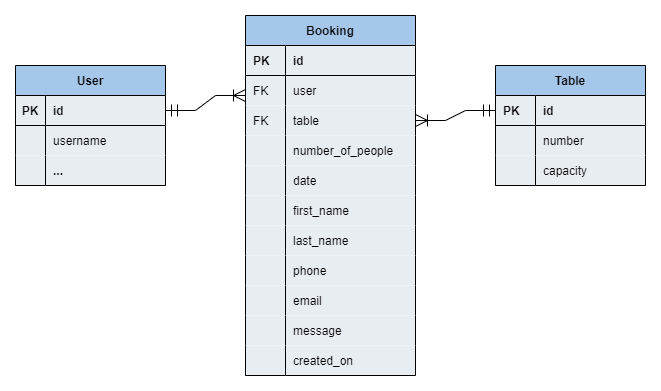

The diagram above was exported from draw.io. Its source (the exported page's mxGraphModel, read from the mxfile embedded in the PNG):
<mxGraphModel dx="1050" dy="566" grid="1" gridSize="10" guides="1" tooltips="1" connect="1" arrows="1" fold="1" page="1" pageScale="1" pageWidth="850" pageHeight="1100" math="0" shadow="0" extFonts="Permanent Marker^https://fonts.googleapis.com/css?family=Permanent+Marker">
  <root>
    <mxCell id="0" />
    <mxCell id="1" parent="0" />
    <mxCell id="C-vyLk0tnHw3VtMMgP7b-2" value="Booking" style="shape=table;startSize=30;container=1;collapsible=1;childLayout=tableLayout;fixedRows=1;rowLines=0;fontStyle=1;align=center;resizeLast=1;fillColor=#a4c7ea;" parent="1" vertex="1">
      <mxGeometry x="310" y="110" width="170" height="360" as="geometry">
        <mxRectangle x="450" y="120" width="90" height="30" as="alternateBounds" />
      </mxGeometry>
    </mxCell>
    <mxCell id="C-vyLk0tnHw3VtMMgP7b-3" value="" style="shape=partialRectangle;collapsible=0;dropTarget=0;pointerEvents=0;fillColor=none;points=[[0,0.5],[1,0.5]];portConstraint=eastwest;top=0;left=0;right=0;bottom=1;" parent="C-vyLk0tnHw3VtMMgP7b-2" vertex="1">
      <mxGeometry y="30" width="170" height="30" as="geometry" />
    </mxCell>
    <mxCell id="2LXVdCU_0ZqBOiwvvaKo-68" value="PK" style="shape=partialRectangle;overflow=hidden;connectable=0;fillColor=#e8edf2;top=1;left=1;bottom=0;right=0;align=left;spacingLeft=6;fontStyle=1;" parent="C-vyLk0tnHw3VtMMgP7b-3" vertex="1">
      <mxGeometry width="40" height="30" as="geometry">
        <mxRectangle width="40" height="30" as="alternateBounds" />
      </mxGeometry>
    </mxCell>
    <mxCell id="C-vyLk0tnHw3VtMMgP7b-5" value="id" style="shape=partialRectangle;overflow=hidden;connectable=0;fillColor=#e8edf2;top=1;left=1;bottom=0;right=1;align=left;spacingLeft=6;fontStyle=1;" parent="C-vyLk0tnHw3VtMMgP7b-3" vertex="1">
      <mxGeometry x="40" width="130" height="30" as="geometry">
        <mxRectangle width="130" height="30" as="alternateBounds" />
      </mxGeometry>
    </mxCell>
    <mxCell id="C-vyLk0tnHw3VtMMgP7b-6" value="" style="shape=partialRectangle;collapsible=0;dropTarget=0;pointerEvents=0;fillColor=none;points=[[0,0.5],[1,0.5]];portConstraint=eastwest;top=0;left=0;right=0;bottom=0;" parent="C-vyLk0tnHw3VtMMgP7b-2" vertex="1">
      <mxGeometry y="60" width="170" height="30" as="geometry" />
    </mxCell>
    <mxCell id="2LXVdCU_0ZqBOiwvvaKo-69" value="FK" style="shape=partialRectangle;overflow=hidden;connectable=0;fillColor=#e8edf2;top=1;left=1;bottom=0;right=0;align=left;spacingLeft=6;" parent="C-vyLk0tnHw3VtMMgP7b-6" vertex="1">
      <mxGeometry width="40" height="30" as="geometry">
        <mxRectangle width="40" height="30" as="alternateBounds" />
      </mxGeometry>
    </mxCell>
    <mxCell id="C-vyLk0tnHw3VtMMgP7b-8" value="user" style="shape=partialRectangle;overflow=hidden;connectable=0;fillColor=#e8edf2;top=1;left=1;bottom=0;right=1;align=left;spacingLeft=6;" parent="C-vyLk0tnHw3VtMMgP7b-6" vertex="1">
      <mxGeometry x="40" width="130" height="30" as="geometry">
        <mxRectangle width="130" height="30" as="alternateBounds" />
      </mxGeometry>
    </mxCell>
    <mxCell id="mghvEMizs7ZR0rLzHkW6-33" style="shape=partialRectangle;collapsible=0;dropTarget=0;pointerEvents=0;fillColor=none;points=[[0,0.5],[1,0.5]];portConstraint=eastwest;top=0;left=0;right=0;bottom=0;" parent="C-vyLk0tnHw3VtMMgP7b-2" vertex="1">
      <mxGeometry y="90" width="170" height="30" as="geometry" />
    </mxCell>
    <mxCell id="mghvEMizs7ZR0rLzHkW6-34" value="FK" style="shape=partialRectangle;overflow=hidden;connectable=0;fillColor=#e8edf2;top=0;left=1;bottom=0;right=0;align=left;spacingLeft=6;" parent="mghvEMizs7ZR0rLzHkW6-33" vertex="1">
      <mxGeometry width="40" height="30" as="geometry">
        <mxRectangle width="40" height="30" as="alternateBounds" />
      </mxGeometry>
    </mxCell>
    <mxCell id="mghvEMizs7ZR0rLzHkW6-35" value="table" style="shape=partialRectangle;overflow=hidden;connectable=0;fillColor=#e8edf2;top=0;left=1;bottom=0;right=1;align=left;spacingLeft=6;" parent="mghvEMizs7ZR0rLzHkW6-33" vertex="1">
      <mxGeometry x="40" width="130" height="30" as="geometry">
        <mxRectangle width="130" height="30" as="alternateBounds" />
      </mxGeometry>
    </mxCell>
    <mxCell id="C-vyLk0tnHw3VtMMgP7b-9" value="" style="shape=partialRectangle;collapsible=0;dropTarget=0;pointerEvents=0;fillColor=none;points=[[0,0.5],[1,0.5]];portConstraint=eastwest;top=0;left=0;right=0;bottom=0;" parent="C-vyLk0tnHw3VtMMgP7b-2" vertex="1">
      <mxGeometry y="120" width="170" height="30" as="geometry" />
    </mxCell>
    <mxCell id="2LXVdCU_0ZqBOiwvvaKo-70" style="shape=partialRectangle;overflow=hidden;connectable=0;fillColor=#e8edf2;top=0;left=1;bottom=0;right=0;align=left;spacingLeft=6;" parent="C-vyLk0tnHw3VtMMgP7b-9" vertex="1">
      <mxGeometry width="40" height="30" as="geometry">
        <mxRectangle width="40" height="30" as="alternateBounds" />
      </mxGeometry>
    </mxCell>
    <mxCell id="C-vyLk0tnHw3VtMMgP7b-11" value="number_of_people" style="shape=partialRectangle;overflow=hidden;connectable=0;fillColor=#e8edf2;top=0;left=1;bottom=0;right=1;align=left;spacingLeft=6;" parent="C-vyLk0tnHw3VtMMgP7b-9" vertex="1">
      <mxGeometry x="40" width="130" height="30" as="geometry">
        <mxRectangle width="130" height="30" as="alternateBounds" />
      </mxGeometry>
    </mxCell>
    <mxCell id="2LXVdCU_0ZqBOiwvvaKo-15" style="shape=partialRectangle;collapsible=0;dropTarget=0;pointerEvents=0;fillColor=none;points=[[0,0.5],[1,0.5]];portConstraint=eastwest;top=0;left=0;right=0;bottom=0;" parent="C-vyLk0tnHw3VtMMgP7b-2" vertex="1">
      <mxGeometry y="150" width="170" height="30" as="geometry" />
    </mxCell>
    <mxCell id="2LXVdCU_0ZqBOiwvvaKo-71" style="shape=partialRectangle;overflow=hidden;connectable=0;fillColor=#e8edf2;top=0;left=1;bottom=0;right=0;align=left;spacingLeft=6;" parent="2LXVdCU_0ZqBOiwvvaKo-15" vertex="1">
      <mxGeometry width="40" height="30" as="geometry">
        <mxRectangle width="40" height="30" as="alternateBounds" />
      </mxGeometry>
    </mxCell>
    <mxCell id="2LXVdCU_0ZqBOiwvvaKo-17" value="date" style="shape=partialRectangle;overflow=hidden;connectable=0;fillColor=#e8edf2;top=0;left=1;bottom=0;right=1;align=left;spacingLeft=6;" parent="2LXVdCU_0ZqBOiwvvaKo-15" vertex="1">
      <mxGeometry x="40" width="130" height="30" as="geometry">
        <mxRectangle width="130" height="30" as="alternateBounds" />
      </mxGeometry>
    </mxCell>
    <mxCell id="2LXVdCU_0ZqBOiwvvaKo-43" style="shape=partialRectangle;collapsible=0;dropTarget=0;pointerEvents=0;fillColor=none;points=[[0,0.5],[1,0.5]];portConstraint=eastwest;top=0;left=0;right=0;bottom=0;" parent="C-vyLk0tnHw3VtMMgP7b-2" vertex="1">
      <mxGeometry y="180" width="170" height="30" as="geometry" />
    </mxCell>
    <mxCell id="2LXVdCU_0ZqBOiwvvaKo-72" style="shape=partialRectangle;overflow=hidden;connectable=0;fillColor=#e8edf2;top=0;left=1;bottom=0;right=0;align=left;spacingLeft=6;" parent="2LXVdCU_0ZqBOiwvvaKo-43" vertex="1">
      <mxGeometry width="40" height="30" as="geometry">
        <mxRectangle width="40" height="30" as="alternateBounds" />
      </mxGeometry>
    </mxCell>
    <mxCell id="2LXVdCU_0ZqBOiwvvaKo-45" value="first_name" style="shape=partialRectangle;overflow=hidden;connectable=0;fillColor=#e8edf2;top=0;left=1;bottom=0;right=1;align=left;spacingLeft=6;" parent="2LXVdCU_0ZqBOiwvvaKo-43" vertex="1">
      <mxGeometry x="40" width="130" height="30" as="geometry">
        <mxRectangle width="130" height="30" as="alternateBounds" />
      </mxGeometry>
    </mxCell>
    <mxCell id="2LXVdCU_0ZqBOiwvvaKo-47" style="shape=partialRectangle;collapsible=0;dropTarget=0;pointerEvents=0;fillColor=none;points=[[0,0.5],[1,0.5]];portConstraint=eastwest;top=0;left=0;right=0;bottom=0;" parent="C-vyLk0tnHw3VtMMgP7b-2" vertex="1">
      <mxGeometry y="210" width="170" height="30" as="geometry" />
    </mxCell>
    <mxCell id="2LXVdCU_0ZqBOiwvvaKo-73" style="shape=partialRectangle;overflow=hidden;connectable=0;fillColor=#e8edf2;top=0;left=1;bottom=0;right=0;align=left;spacingLeft=6;" parent="2LXVdCU_0ZqBOiwvvaKo-47" vertex="1">
      <mxGeometry width="40" height="30" as="geometry">
        <mxRectangle width="40" height="30" as="alternateBounds" />
      </mxGeometry>
    </mxCell>
    <mxCell id="2LXVdCU_0ZqBOiwvvaKo-49" value="last_name" style="shape=partialRectangle;overflow=hidden;connectable=0;fillColor=#e8edf2;top=0;left=1;bottom=0;right=1;align=left;spacingLeft=6;" parent="2LXVdCU_0ZqBOiwvvaKo-47" vertex="1">
      <mxGeometry x="40" width="130" height="30" as="geometry">
        <mxRectangle width="130" height="30" as="alternateBounds" />
      </mxGeometry>
    </mxCell>
    <mxCell id="2LXVdCU_0ZqBOiwvvaKo-51" style="shape=partialRectangle;collapsible=0;dropTarget=0;pointerEvents=0;fillColor=none;points=[[0,0.5],[1,0.5]];portConstraint=eastwest;top=0;left=0;right=0;bottom=0;" parent="C-vyLk0tnHw3VtMMgP7b-2" vertex="1">
      <mxGeometry y="240" width="170" height="30" as="geometry" />
    </mxCell>
    <mxCell id="2LXVdCU_0ZqBOiwvvaKo-74" style="shape=partialRectangle;overflow=hidden;connectable=0;fillColor=#e8edf2;top=0;left=1;bottom=0;right=0;align=left;spacingLeft=6;" parent="2LXVdCU_0ZqBOiwvvaKo-51" vertex="1">
      <mxGeometry width="40" height="30" as="geometry">
        <mxRectangle width="40" height="30" as="alternateBounds" />
      </mxGeometry>
    </mxCell>
    <mxCell id="2LXVdCU_0ZqBOiwvvaKo-53" value="phone" style="shape=partialRectangle;overflow=hidden;connectable=0;fillColor=#e8edf2;top=0;left=1;bottom=0;right=1;align=left;spacingLeft=6;" parent="2LXVdCU_0ZqBOiwvvaKo-51" vertex="1">
      <mxGeometry x="40" width="130" height="30" as="geometry">
        <mxRectangle width="130" height="30" as="alternateBounds" />
      </mxGeometry>
    </mxCell>
    <mxCell id="2LXVdCU_0ZqBOiwvvaKo-55" style="shape=partialRectangle;collapsible=0;dropTarget=0;pointerEvents=0;fillColor=none;points=[[0,0.5],[1,0.5]];portConstraint=eastwest;top=0;left=0;right=0;bottom=0;" parent="C-vyLk0tnHw3VtMMgP7b-2" vertex="1">
      <mxGeometry y="270" width="170" height="30" as="geometry" />
    </mxCell>
    <mxCell id="2LXVdCU_0ZqBOiwvvaKo-75" style="shape=partialRectangle;overflow=hidden;connectable=0;fillColor=#e8edf2;top=0;left=1;bottom=0;right=0;align=left;spacingLeft=6;" parent="2LXVdCU_0ZqBOiwvvaKo-55" vertex="1">
      <mxGeometry width="40" height="30" as="geometry">
        <mxRectangle width="40" height="30" as="alternateBounds" />
      </mxGeometry>
    </mxCell>
    <mxCell id="2LXVdCU_0ZqBOiwvvaKo-57" value="email" style="shape=partialRectangle;overflow=hidden;connectable=0;fillColor=#e8edf2;top=0;left=1;bottom=0;right=1;align=left;spacingLeft=6;" parent="2LXVdCU_0ZqBOiwvvaKo-55" vertex="1">
      <mxGeometry x="40" width="130" height="30" as="geometry">
        <mxRectangle width="130" height="30" as="alternateBounds" />
      </mxGeometry>
    </mxCell>
    <mxCell id="2LXVdCU_0ZqBOiwvvaKo-59" style="shape=partialRectangle;collapsible=0;dropTarget=0;pointerEvents=0;fillColor=none;points=[[0,0.5],[1,0.5]];portConstraint=eastwest;top=0;left=0;right=0;bottom=0;" parent="C-vyLk0tnHw3VtMMgP7b-2" vertex="1">
      <mxGeometry y="300" width="170" height="30" as="geometry" />
    </mxCell>
    <mxCell id="2LXVdCU_0ZqBOiwvvaKo-76" style="shape=partialRectangle;overflow=hidden;connectable=0;fillColor=#e8edf2;top=0;left=1;bottom=0;right=0;align=left;spacingLeft=6;" parent="2LXVdCU_0ZqBOiwvvaKo-59" vertex="1">
      <mxGeometry width="40" height="30" as="geometry">
        <mxRectangle width="40" height="30" as="alternateBounds" />
      </mxGeometry>
    </mxCell>
    <mxCell id="2LXVdCU_0ZqBOiwvvaKo-61" value="message" style="shape=partialRectangle;overflow=hidden;connectable=0;fillColor=#e8edf2;top=0;left=1;bottom=0;right=1;align=left;spacingLeft=6;" parent="2LXVdCU_0ZqBOiwvvaKo-59" vertex="1">
      <mxGeometry x="40" width="130" height="30" as="geometry">
        <mxRectangle width="130" height="30" as="alternateBounds" />
      </mxGeometry>
    </mxCell>
    <mxCell id="2LXVdCU_0ZqBOiwvvaKo-63" style="shape=partialRectangle;collapsible=0;dropTarget=0;pointerEvents=0;fillColor=none;points=[[0,0.5],[1,0.5]];portConstraint=eastwest;top=0;left=0;right=0;bottom=0;" parent="C-vyLk0tnHw3VtMMgP7b-2" vertex="1">
      <mxGeometry y="330" width="170" height="30" as="geometry" />
    </mxCell>
    <mxCell id="2LXVdCU_0ZqBOiwvvaKo-77" style="shape=partialRectangle;overflow=hidden;connectable=0;fillColor=#e8edf2;top=0;left=1;bottom=1;right=0;align=left;spacingLeft=6;" parent="2LXVdCU_0ZqBOiwvvaKo-63" vertex="1">
      <mxGeometry width="40" height="30" as="geometry">
        <mxRectangle width="40" height="30" as="alternateBounds" />
      </mxGeometry>
    </mxCell>
    <mxCell id="2LXVdCU_0ZqBOiwvvaKo-65" value="created_on" style="shape=partialRectangle;overflow=hidden;connectable=0;fillColor=#e8edf2;top=0;left=1;bottom=1;right=1;align=left;spacingLeft=6;" parent="2LXVdCU_0ZqBOiwvvaKo-63" vertex="1">
      <mxGeometry x="40" width="130" height="30" as="geometry">
        <mxRectangle width="130" height="30" as="alternateBounds" />
      </mxGeometry>
    </mxCell>
    <mxCell id="C-vyLk0tnHw3VtMMgP7b-23" value="User" style="shape=table;startSize=30;container=1;collapsible=1;childLayout=tableLayout;fixedRows=1;rowLines=0;fontStyle=1;align=center;resizeLast=1;fillColor=#a4c7ea;" parent="1" vertex="1">
      <mxGeometry x="80" y="160" width="150" height="120" as="geometry" />
    </mxCell>
    <mxCell id="C-vyLk0tnHw3VtMMgP7b-24" value="" style="shape=partialRectangle;collapsible=0;dropTarget=0;pointerEvents=0;fillColor=none;points=[[0,0.5],[1,0.5]];portConstraint=eastwest;top=0;left=0;right=0;bottom=0;" parent="C-vyLk0tnHw3VtMMgP7b-23" vertex="1">
      <mxGeometry y="30" width="150" height="30" as="geometry" />
    </mxCell>
    <mxCell id="C-vyLk0tnHw3VtMMgP7b-25" value="PK" style="shape=partialRectangle;overflow=hidden;connectable=0;fillColor=#e8edf2;top=1;left=1;bottom=0;right=0;fontStyle=1;strokeWidth=1;perimeterSpacing=0;gradientColor=none;" parent="C-vyLk0tnHw3VtMMgP7b-24" vertex="1">
      <mxGeometry width="30" height="30" as="geometry">
        <mxRectangle width="30" height="30" as="alternateBounds" />
      </mxGeometry>
    </mxCell>
    <mxCell id="C-vyLk0tnHw3VtMMgP7b-26" value="id" style="shape=partialRectangle;overflow=hidden;connectable=0;fillColor=#e8edf2;top=1;left=1;bottom=0;right=1;align=left;spacingLeft=6;fontStyle=1;strokeWidth=1;perimeterSpacing=0;gradientColor=none;" parent="C-vyLk0tnHw3VtMMgP7b-24" vertex="1">
      <mxGeometry x="30" width="120" height="30" as="geometry">
        <mxRectangle width="120" height="30" as="alternateBounds" />
      </mxGeometry>
    </mxCell>
    <mxCell id="C-vyLk0tnHw3VtMMgP7b-27" value="" style="shape=partialRectangle;collapsible=0;dropTarget=0;pointerEvents=0;fillColor=none;points=[[0,0.5],[1,0.5]];portConstraint=eastwest;top=0;left=0;right=0;bottom=0;" parent="C-vyLk0tnHw3VtMMgP7b-23" vertex="1">
      <mxGeometry y="60" width="150" height="30" as="geometry" />
    </mxCell>
    <mxCell id="C-vyLk0tnHw3VtMMgP7b-28" value="" style="shape=partialRectangle;overflow=hidden;connectable=0;fillColor=#e8edf2;top=1;left=1;bottom=0;right=0;strokeWidth=1;perimeterSpacing=0;gradientColor=none;" parent="C-vyLk0tnHw3VtMMgP7b-27" vertex="1">
      <mxGeometry width="30" height="30" as="geometry">
        <mxRectangle width="30" height="30" as="alternateBounds" />
      </mxGeometry>
    </mxCell>
    <mxCell id="C-vyLk0tnHw3VtMMgP7b-29" value="username" style="shape=partialRectangle;overflow=hidden;connectable=0;fillColor=#e8edf2;top=1;left=1;bottom=0;right=1;align=left;spacingLeft=6;strokeWidth=1;perimeterSpacing=0;gradientColor=none;" parent="C-vyLk0tnHw3VtMMgP7b-27" vertex="1">
      <mxGeometry x="30" width="120" height="30" as="geometry">
        <mxRectangle width="120" height="30" as="alternateBounds" />
      </mxGeometry>
    </mxCell>
    <mxCell id="2LXVdCU_0ZqBOiwvvaKo-9" style="shape=partialRectangle;collapsible=0;dropTarget=0;pointerEvents=0;fillColor=none;points=[[0,0.5],[1,0.5]];portConstraint=eastwest;top=0;left=0;right=0;bottom=0;" parent="C-vyLk0tnHw3VtMMgP7b-23" vertex="1">
      <mxGeometry y="90" width="150" height="30" as="geometry" />
    </mxCell>
    <mxCell id="2LXVdCU_0ZqBOiwvvaKo-10" style="shape=partialRectangle;overflow=hidden;connectable=0;fillColor=#e8edf2;top=0;left=1;bottom=1;right=0;strokeWidth=1;perimeterSpacing=0;gradientColor=none;" parent="2LXVdCU_0ZqBOiwvvaKo-9" vertex="1">
      <mxGeometry width="30" height="30" as="geometry">
        <mxRectangle width="30" height="30" as="alternateBounds" />
      </mxGeometry>
    </mxCell>
    <mxCell id="2LXVdCU_0ZqBOiwvvaKo-11" value="..." style="shape=partialRectangle;overflow=hidden;connectable=0;fillColor=#e8edf2;top=0;left=1;bottom=1;right=1;align=left;spacingLeft=6;fontStyle=1;strokeWidth=1;perimeterSpacing=0;gradientColor=none;" parent="2LXVdCU_0ZqBOiwvvaKo-9" vertex="1">
      <mxGeometry x="30" width="120" height="30" as="geometry">
        <mxRectangle width="120" height="30" as="alternateBounds" />
      </mxGeometry>
    </mxCell>
    <mxCell id="mghvEMizs7ZR0rLzHkW6-1" value="Table" style="shape=table;startSize=30;container=1;collapsible=1;childLayout=tableLayout;fixedRows=1;rowLines=0;fontStyle=1;align=center;resizeLast=1;fillColor=#a4c7ea;" parent="1" vertex="1">
      <mxGeometry x="560" y="160" width="150" height="120" as="geometry">
        <mxRectangle x="450" y="120" width="90" height="30" as="alternateBounds" />
      </mxGeometry>
    </mxCell>
    <mxCell id="mghvEMizs7ZR0rLzHkW6-2" value="" style="shape=partialRectangle;collapsible=0;dropTarget=0;pointerEvents=0;fillColor=none;points=[[0,0.5],[1,0.5]];portConstraint=eastwest;top=0;left=0;right=0;bottom=1;" parent="mghvEMizs7ZR0rLzHkW6-1" vertex="1">
      <mxGeometry y="30" width="150" height="30" as="geometry" />
    </mxCell>
    <mxCell id="mghvEMizs7ZR0rLzHkW6-3" value="PK" style="shape=partialRectangle;overflow=hidden;connectable=0;fillColor=#e8edf2;top=1;left=1;bottom=0;right=0;align=left;spacingLeft=6;fontStyle=1;strokeColor=#000000;" parent="mghvEMizs7ZR0rLzHkW6-2" vertex="1">
      <mxGeometry width="40" height="30" as="geometry">
        <mxRectangle width="40" height="30" as="alternateBounds" />
      </mxGeometry>
    </mxCell>
    <mxCell id="mghvEMizs7ZR0rLzHkW6-4" value="id" style="shape=partialRectangle;overflow=hidden;connectable=0;fillColor=#e8edf2;top=1;left=1;bottom=0;right=1;align=left;spacingLeft=6;fontStyle=1;strokeColor=#000000;" parent="mghvEMizs7ZR0rLzHkW6-2" vertex="1">
      <mxGeometry x="40" width="110" height="30" as="geometry">
        <mxRectangle width="110" height="30" as="alternateBounds" />
      </mxGeometry>
    </mxCell>
    <mxCell id="mghvEMizs7ZR0rLzHkW6-5" value="" style="shape=partialRectangle;collapsible=0;dropTarget=0;pointerEvents=0;fillColor=none;points=[[0,0.5],[1,0.5]];portConstraint=eastwest;top=0;left=0;right=0;bottom=0;" parent="mghvEMizs7ZR0rLzHkW6-1" vertex="1">
      <mxGeometry y="60" width="150" height="30" as="geometry" />
    </mxCell>
    <mxCell id="mghvEMizs7ZR0rLzHkW6-6" value="" style="shape=partialRectangle;overflow=hidden;connectable=0;fillColor=#e8edf2;top=1;left=1;bottom=0;right=0;align=left;spacingLeft=6;strokeColor=#000000;" parent="mghvEMizs7ZR0rLzHkW6-5" vertex="1">
      <mxGeometry width="40" height="30" as="geometry">
        <mxRectangle width="40" height="30" as="alternateBounds" />
      </mxGeometry>
    </mxCell>
    <mxCell id="mghvEMizs7ZR0rLzHkW6-7" value="number" style="shape=partialRectangle;overflow=hidden;connectable=0;fillColor=#e8edf2;top=1;left=1;bottom=0;right=1;align=left;spacingLeft=6;strokeColor=#000000;" parent="mghvEMizs7ZR0rLzHkW6-5" vertex="1">
      <mxGeometry x="40" width="110" height="30" as="geometry">
        <mxRectangle width="110" height="30" as="alternateBounds" />
      </mxGeometry>
    </mxCell>
    <mxCell id="mghvEMizs7ZR0rLzHkW6-8" value="" style="shape=partialRectangle;collapsible=0;dropTarget=0;pointerEvents=0;fillColor=none;points=[[0,0.5],[1,0.5]];portConstraint=eastwest;top=0;left=0;right=0;bottom=0;strokeColor=#2c5e77;" parent="mghvEMizs7ZR0rLzHkW6-1" vertex="1">
      <mxGeometry y="90" width="150" height="30" as="geometry" />
    </mxCell>
    <mxCell id="mghvEMizs7ZR0rLzHkW6-9" style="shape=partialRectangle;overflow=hidden;connectable=0;fillColor=#e8edf2;top=0;left=1;bottom=1;right=0;align=left;spacingLeft=6;strokeColor=#000000;" parent="mghvEMizs7ZR0rLzHkW6-8" vertex="1">
      <mxGeometry width="40" height="30" as="geometry">
        <mxRectangle width="40" height="30" as="alternateBounds" />
      </mxGeometry>
    </mxCell>
    <mxCell id="mghvEMizs7ZR0rLzHkW6-10" value="capacity" style="shape=partialRectangle;overflow=hidden;connectable=0;fillColor=#e8edf2;top=0;left=1;bottom=1;right=1;align=left;spacingLeft=6;strokeColor=#000000;" parent="mghvEMizs7ZR0rLzHkW6-8" vertex="1">
      <mxGeometry x="40" width="110" height="30" as="geometry">
        <mxRectangle width="110" height="30" as="alternateBounds" />
      </mxGeometry>
    </mxCell>
    <mxCell id="mghvEMizs7ZR0rLzHkW6-38" value="" style="edgeStyle=entityRelationEdgeStyle;fontSize=12;html=1;endArrow=ERoneToMany;startArrow=ERmandOne;rounded=0;exitX=1;exitY=0.5;exitDx=0;exitDy=0;endSize=10;startSize=10;" parent="1" source="C-vyLk0tnHw3VtMMgP7b-24" edge="1">
      <mxGeometry width="100" height="100" relative="1" as="geometry">
        <mxPoint x="210" y="290" as="sourcePoint" />
        <mxPoint x="310" y="190" as="targetPoint" />
      </mxGeometry>
    </mxCell>
    <mxCell id="mghvEMizs7ZR0rLzHkW6-39" value="" style="edgeStyle=entityRelationEdgeStyle;fontSize=12;html=1;endArrow=ERoneToMany;startArrow=ERmandOne;rounded=0;exitX=0;exitY=0.5;exitDx=0;exitDy=0;endSize=10;startSize=10;entryX=1;entryY=0.5;entryDx=0;entryDy=0;" parent="1" source="mghvEMizs7ZR0rLzHkW6-2" target="mghvEMizs7ZR0rLzHkW6-33" edge="1">
      <mxGeometry width="100" height="100" relative="1" as="geometry">
        <mxPoint x="500" y="195" as="sourcePoint" />
        <mxPoint x="560" y="230" as="targetPoint" />
      </mxGeometry>
    </mxCell>
  </root>
</mxGraphModel>